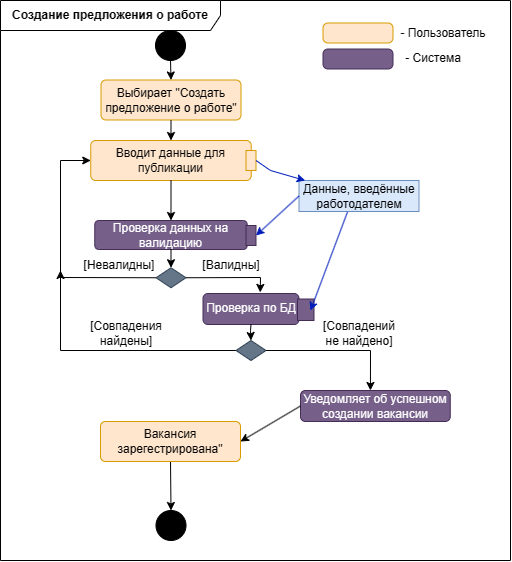

The diagram above was exported from draw.io. Its source (the exported page's mxGraphModel, read from the mxfile embedded in the PNG):
<mxGraphModel dx="839" dy="486" grid="1" gridSize="10" guides="1" tooltips="1" connect="1" arrows="0" fold="1" page="1" pageScale="1" pageWidth="1169" pageHeight="827" math="0" shadow="0">
  <root>
    <mxCell id="0" />
    <mxCell id="1" parent="0" />
    <mxCell id="d_0-ybomqegLIX4zGUmX-1" value="&lt;b&gt;Создание предложения о работе&lt;br&gt;&lt;/b&gt;" style="shape=umlFrame;whiteSpace=wrap;html=1;pointerEvents=0;recursiveResize=0;container=1;collapsible=0;width=220;movable=1;resizable=1;rotatable=1;deletable=1;editable=1;locked=0;connectable=1;height=30;" parent="1" vertex="1">
      <mxGeometry x="80" y="90" width="510" height="560" as="geometry" />
    </mxCell>
    <mxCell id="d_0-ybomqegLIX4zGUmX-12" value="" style="ellipse;fillColor=strokeColor;html=1;" parent="d_0-ybomqegLIX4zGUmX-1" vertex="1">
      <mxGeometry x="155" y="30" width="30" height="30" as="geometry" />
    </mxCell>
    <mxCell id="d_0-ybomqegLIX4zGUmX-70" value="Выбирает &quot;Создать предложение о работе&quot;" style="html=1;align=center;verticalAlign=middle;rounded=1;absoluteArcSize=1;arcSize=10;dashed=0;whiteSpace=wrap;fillColor=#ffe6cc;strokeColor=#d79b00;" parent="d_0-ybomqegLIX4zGUmX-1" vertex="1">
      <mxGeometry x="100.5" y="79.5" width="140" height="40" as="geometry" />
    </mxCell>
    <mxCell id="ib98aIDuYdYDlpaKpi3l-11" value="" style="endArrow=classic;html=1;rounded=0;exitX=0.5;exitY=1;exitDx=0;exitDy=0;" parent="d_0-ybomqegLIX4zGUmX-1" source="d_0-ybomqegLIX4zGUmX-70" edge="1" target="_UEhfjDRlu_lLRccaWcO-5">
      <mxGeometry width="50" height="50" relative="1" as="geometry">
        <mxPoint x="130" y="310" as="sourcePoint" />
        <mxPoint x="168.328125" y="204.0000000000001" as="targetPoint" />
      </mxGeometry>
    </mxCell>
    <mxCell id="ib98aIDuYdYDlpaKpi3l-12" value="" style="endArrow=classic;html=1;rounded=0;exitX=0.5;exitY=1;exitDx=0;exitDy=0;entryX=0.5;entryY=0;entryDx=0;entryDy=0;" parent="d_0-ybomqegLIX4zGUmX-1" source="d_0-ybomqegLIX4zGUmX-12" target="d_0-ybomqegLIX4zGUmX-70" edge="1">
      <mxGeometry width="50" height="50" relative="1" as="geometry">
        <mxPoint x="130" y="310" as="sourcePoint" />
        <mxPoint x="180" y="260" as="targetPoint" />
      </mxGeometry>
    </mxCell>
    <mxCell id="_UEhfjDRlu_lLRccaWcO-5" value="Вводит данные для публикации" style="html=1;align=center;verticalAlign=middle;rounded=1;absoluteArcSize=1;arcSize=10;dashed=0;whiteSpace=wrap;fillColor=#ffe6cc;strokeColor=#d79b00;" parent="d_0-ybomqegLIX4zGUmX-1" vertex="1">
      <mxGeometry x="90.25" y="140" width="160.5" height="40" as="geometry" />
    </mxCell>
    <mxCell id="_UEhfjDRlu_lLRccaWcO-18" value="" style="endArrow=classic;html=1;rounded=0;exitX=0;exitY=0.5;exitDx=0;exitDy=0;" parent="d_0-ybomqegLIX4zGUmX-1" source="lsBaKMJ93WdIIL3R9Rlh-28" edge="1">
      <mxGeometry width="50" height="50" relative="1" as="geometry">
        <mxPoint x="169.5" y="330.0000000000001" as="sourcePoint" />
        <mxPoint x="60" y="270" as="targetPoint" />
        <Array as="points">
          <mxPoint x="60" y="350" />
        </Array>
      </mxGeometry>
    </mxCell>
    <mxCell id="lsBaKMJ93WdIIL3R9Rlh-6" value="Данные, введённые работодателем" style="text;html=1;strokeColor=#6c8ebf;fillColor=#dae8fc;align=center;verticalAlign=middle;whiteSpace=wrap;rounded=0;" parent="d_0-ybomqegLIX4zGUmX-1" vertex="1">
      <mxGeometry x="298.5" y="180" width="120" height="31" as="geometry" />
    </mxCell>
    <mxCell id="lsBaKMJ93WdIIL3R9Rlh-8" value="Проверка данных на валидацию" style="rounded=1;whiteSpace=wrap;html=1;fillColor=#76608a;strokeColor=#432D57;fontColor=#ffffff;" parent="d_0-ybomqegLIX4zGUmX-1" vertex="1">
      <mxGeometry x="94.25" y="220" width="152.5" height="29" as="geometry" />
    </mxCell>
    <mxCell id="lsBaKMJ93WdIIL3R9Rlh-9" value="" style="rounded=0;whiteSpace=wrap;html=1;fillColor=#ffe6cc;strokeColor=#d79b00;rotation=90;" parent="d_0-ybomqegLIX4zGUmX-1" vertex="1">
      <mxGeometry x="240.5" y="155" width="20" height="10" as="geometry" />
    </mxCell>
    <mxCell id="lsBaKMJ93WdIIL3R9Rlh-11" value="" style="rounded=0;whiteSpace=wrap;html=1;fillColor=#76608a;strokeColor=#432D57;rotation=90;fontColor=#ffffff;" parent="d_0-ybomqegLIX4zGUmX-1" vertex="1">
      <mxGeometry x="240.5" y="230" width="20" height="10" as="geometry" />
    </mxCell>
    <mxCell id="lsBaKMJ93WdIIL3R9Rlh-17" value="" style="rhombus;whiteSpace=wrap;html=1;fillColor=#647687;fontColor=#ffffff;strokeColor=#314354;" parent="d_0-ybomqegLIX4zGUmX-1" vertex="1">
      <mxGeometry x="155.5" y="267.25" width="30" height="20" as="geometry" />
    </mxCell>
    <mxCell id="lsBaKMJ93WdIIL3R9Rlh-18" value="" style="endArrow=classic;html=1;rounded=0;exitX=1;exitY=0.5;exitDx=0;exitDy=0;entryX=0.596;entryY=-0.035;entryDx=0;entryDy=0;entryPerimeter=0;" parent="d_0-ybomqegLIX4zGUmX-1" source="lsBaKMJ93WdIIL3R9Rlh-17" edge="1" target="lsBaKMJ93WdIIL3R9Rlh-34">
      <mxGeometry width="50" height="50" relative="1" as="geometry">
        <mxPoint x="539.5" y="221" as="sourcePoint" />
        <mxPoint x="251" y="310" as="targetPoint" />
        <Array as="points">
          <mxPoint x="260" y="277" />
        </Array>
      </mxGeometry>
    </mxCell>
    <mxCell id="lsBaKMJ93WdIIL3R9Rlh-19" value="[Валидны]" style="text;html=1;strokeColor=none;fillColor=none;align=center;verticalAlign=middle;whiteSpace=wrap;rounded=0;" parent="d_0-ybomqegLIX4zGUmX-1" vertex="1">
      <mxGeometry x="202.5" y="257" width="55.5" height="15" as="geometry" />
    </mxCell>
    <mxCell id="lsBaKMJ93WdIIL3R9Rlh-20" value="[Невалидны]" style="text;html=1;strokeColor=none;fillColor=none;align=center;verticalAlign=middle;whiteSpace=wrap;rounded=0;" parent="d_0-ybomqegLIX4zGUmX-1" vertex="1">
      <mxGeometry x="82.5" y="249" width="72" height="31" as="geometry" />
    </mxCell>
    <mxCell id="lsBaKMJ93WdIIL3R9Rlh-23" value="" style="endArrow=classic;html=1;rounded=0;entryX=0;entryY=0.5;entryDx=0;entryDy=0;exitX=0;exitY=0.5;exitDx=0;exitDy=0;" parent="d_0-ybomqegLIX4zGUmX-1" source="lsBaKMJ93WdIIL3R9Rlh-17" target="_UEhfjDRlu_lLRccaWcO-5" edge="1">
      <mxGeometry width="50" height="50" relative="1" as="geometry">
        <mxPoint x="530" y="205" as="sourcePoint" />
        <mxPoint x="129.5" y="200" as="targetPoint" />
        <Array as="points">
          <mxPoint x="60" y="277" />
          <mxPoint x="60" y="160" />
        </Array>
      </mxGeometry>
    </mxCell>
    <mxCell id="lsBaKMJ93WdIIL3R9Rlh-24" value="" style="endArrow=classic;html=1;rounded=0;exitX=0.5;exitY=1;exitDx=0;exitDy=0;entryX=0.5;entryY=0;entryDx=0;entryDy=0;" parent="d_0-ybomqegLIX4zGUmX-1" source="lsBaKMJ93WdIIL3R9Rlh-8" target="lsBaKMJ93WdIIL3R9Rlh-17" edge="1">
      <mxGeometry width="50" height="50" relative="1" as="geometry">
        <mxPoint x="500" y="139" as="sourcePoint" />
        <mxPoint x="500" y="170" as="targetPoint" />
        <Array as="points" />
      </mxGeometry>
    </mxCell>
    <mxCell id="lsBaKMJ93WdIIL3R9Rlh-28" value="" style="rhombus;whiteSpace=wrap;html=1;fillColor=#647687;fontColor=#ffffff;strokeColor=#314354;" parent="d_0-ybomqegLIX4zGUmX-1" vertex="1">
      <mxGeometry x="235.5" y="340" width="30" height="20" as="geometry" />
    </mxCell>
    <mxCell id="lsBaKMJ93WdIIL3R9Rlh-34" value="Проверка по БД" style="html=1;align=center;verticalAlign=middle;rounded=1;absoluteArcSize=1;arcSize=10;dashed=0;whiteSpace=wrap;fillColor=#76608a;strokeColor=#432D57;fontColor=#ffffff;" parent="d_0-ybomqegLIX4zGUmX-1" vertex="1">
      <mxGeometry x="202.5" y="293" width="96" height="31" as="geometry" />
    </mxCell>
    <mxCell id="lsBaKMJ93WdIIL3R9Rlh-40" value="Уведомляет об успешном создании вакансии" style="html=1;align=center;verticalAlign=middle;rounded=1;absoluteArcSize=1;arcSize=10;dashed=0;whiteSpace=wrap;fillColor=#76608a;strokeColor=#432D57;fontColor=#ffffff;" parent="d_0-ybomqegLIX4zGUmX-1" vertex="1">
      <mxGeometry x="300" y="390" width="149.75" height="31" as="geometry" />
    </mxCell>
    <mxCell id="lsBaKMJ93WdIIL3R9Rlh-46" value="" style="ellipse;fillColor=strokeColor;html=1;" parent="d_0-ybomqegLIX4zGUmX-1" vertex="1">
      <mxGeometry x="155.5" y="510" width="30" height="30" as="geometry" />
    </mxCell>
    <mxCell id="lsBaKMJ93WdIIL3R9Rlh-47" value="" style="endArrow=classic;html=1;rounded=0;exitX=0.5;exitY=1;exitDx=0;exitDy=0;" parent="d_0-ybomqegLIX4zGUmX-1" source="sZRstcZ8Wkk262k8Bi1B-13" target="lsBaKMJ93WdIIL3R9Rlh-46" edge="1">
      <mxGeometry width="50" height="50" relative="1" as="geometry">
        <mxPoint x="170" y="451" as="sourcePoint" />
        <mxPoint x="180" y="149" as="targetPoint" />
      </mxGeometry>
    </mxCell>
    <mxCell id="_OhQMMK9d_tu4FYFzOoP-2" value="" style="endArrow=classic;html=1;rounded=0;exitX=0;exitY=0.5;exitDx=0;exitDy=0;entryX=1;entryY=0.5;entryDx=0;entryDy=0;" parent="d_0-ybomqegLIX4zGUmX-1" source="lsBaKMJ93WdIIL3R9Rlh-40" target="sZRstcZ8Wkk262k8Bi1B-13" edge="1">
      <mxGeometry width="50" height="50" relative="1" as="geometry">
        <mxPoint x="180" y="130" as="sourcePoint" />
        <mxPoint x="230" y="435.9999999999999" as="targetPoint" />
      </mxGeometry>
    </mxCell>
    <mxCell id="sZRstcZ8Wkk262k8Bi1B-1" value="" style="endArrow=classic;html=1;rounded=0;exitX=0.5;exitY=1;exitDx=0;exitDy=0;entryX=0.5;entryY=0;entryDx=0;entryDy=0;" edge="1" parent="d_0-ybomqegLIX4zGUmX-1" source="_UEhfjDRlu_lLRccaWcO-5" target="lsBaKMJ93WdIIL3R9Rlh-8">
      <mxGeometry width="50" height="50" relative="1" as="geometry">
        <mxPoint x="500" y="200" as="sourcePoint" />
        <mxPoint x="510" y="220" as="targetPoint" />
        <Array as="points" />
      </mxGeometry>
    </mxCell>
    <mxCell id="sZRstcZ8Wkk262k8Bi1B-4" value="" style="endArrow=classic;html=1;rounded=0;exitX=0.5;exitY=1;exitDx=0;exitDy=0;entryX=0.5;entryY=0;entryDx=0;entryDy=0;" edge="1" parent="d_0-ybomqegLIX4zGUmX-1" source="lsBaKMJ93WdIIL3R9Rlh-34" target="lsBaKMJ93WdIIL3R9Rlh-28">
      <mxGeometry width="50" height="50" relative="1" as="geometry">
        <mxPoint x="196" y="287" as="sourcePoint" />
        <mxPoint x="270" y="302" as="targetPoint" />
        <Array as="points">
          <mxPoint x="250" y="330" />
        </Array>
      </mxGeometry>
    </mxCell>
    <mxCell id="sZRstcZ8Wkk262k8Bi1B-5" value="" style="rounded=0;whiteSpace=wrap;html=1;fillColor=#76608a;strokeColor=#432D57;rotation=90;fontColor=#ffffff;" vertex="1" parent="d_0-ybomqegLIX4zGUmX-1">
      <mxGeometry x="294.5" y="301" width="21.5" height="16.5" as="geometry" />
    </mxCell>
    <mxCell id="sZRstcZ8Wkk262k8Bi1B-7" value="" style="endArrow=classic;html=1;rounded=0;fillColor=#0050ef;strokeColor=#001DBC;exitX=0.5;exitY=0;exitDx=0;exitDy=0;" edge="1" parent="d_0-ybomqegLIX4zGUmX-1" source="lsBaKMJ93WdIIL3R9Rlh-9" target="lsBaKMJ93WdIIL3R9Rlh-6">
      <mxGeometry width="50" height="50" relative="1" as="geometry">
        <mxPoint x="276" y="180" as="sourcePoint" />
        <mxPoint x="276" y="255" as="targetPoint" />
        <Array as="points">
          <mxPoint x="270" y="170" />
        </Array>
      </mxGeometry>
    </mxCell>
    <mxCell id="sZRstcZ8Wkk262k8Bi1B-8" value="" style="endArrow=classic;html=1;rounded=0;fillColor=#0050ef;strokeColor=#001DBC;exitX=0;exitY=0.5;exitDx=0;exitDy=0;entryX=0.5;entryY=0;entryDx=0;entryDy=0;" edge="1" parent="d_0-ybomqegLIX4zGUmX-1" source="lsBaKMJ93WdIIL3R9Rlh-6" target="lsBaKMJ93WdIIL3R9Rlh-11">
      <mxGeometry width="50" height="50" relative="1" as="geometry">
        <mxPoint x="266" y="170" as="sourcePoint" />
        <mxPoint x="315" y="199" as="targetPoint" />
        <Array as="points" />
      </mxGeometry>
    </mxCell>
    <mxCell id="sZRstcZ8Wkk262k8Bi1B-9" value="" style="endArrow=classic;html=1;rounded=0;fillColor=#0050ef;strokeColor=#001DBC;exitX=0.404;exitY=1.017;exitDx=0;exitDy=0;exitPerimeter=0;entryX=0.535;entryY=0.212;entryDx=0;entryDy=0;entryPerimeter=0;" edge="1" parent="d_0-ybomqegLIX4zGUmX-1" source="lsBaKMJ93WdIIL3R9Rlh-6" target="sZRstcZ8Wkk262k8Bi1B-5">
      <mxGeometry width="50" height="50" relative="1" as="geometry">
        <mxPoint x="276" y="180" as="sourcePoint" />
        <mxPoint x="325" y="209" as="targetPoint" />
        <Array as="points" />
      </mxGeometry>
    </mxCell>
    <mxCell id="sZRstcZ8Wkk262k8Bi1B-10" value="[Совпадения найдены]" style="text;html=1;strokeColor=none;fillColor=none;align=center;verticalAlign=middle;whiteSpace=wrap;rounded=0;" vertex="1" parent="d_0-ybomqegLIX4zGUmX-1">
      <mxGeometry x="90.25" y="317.5" width="72" height="31" as="geometry" />
    </mxCell>
    <mxCell id="sZRstcZ8Wkk262k8Bi1B-11" value="" style="endArrow=classic;html=1;rounded=0;exitX=1;exitY=0.5;exitDx=0;exitDy=0;entryX=0.467;entryY=-0.001;entryDx=0;entryDy=0;entryPerimeter=0;" edge="1" parent="d_0-ybomqegLIX4zGUmX-1" source="lsBaKMJ93WdIIL3R9Rlh-28" target="lsBaKMJ93WdIIL3R9Rlh-40">
      <mxGeometry width="50" height="50" relative="1" as="geometry">
        <mxPoint x="246" y="360" as="sourcePoint" />
        <mxPoint x="70" y="280" as="targetPoint" />
        <Array as="points">
          <mxPoint x="370" y="350" />
        </Array>
      </mxGeometry>
    </mxCell>
    <mxCell id="sZRstcZ8Wkk262k8Bi1B-12" value="[Совпадений не найдено]" style="text;html=1;strokeColor=none;fillColor=none;align=center;verticalAlign=middle;whiteSpace=wrap;rounded=0;" vertex="1" parent="d_0-ybomqegLIX4zGUmX-1">
      <mxGeometry x="322.5" y="317.5" width="72" height="31" as="geometry" />
    </mxCell>
    <mxCell id="sZRstcZ8Wkk262k8Bi1B-13" value="Вакансия зарегестрирована&quot;" style="html=1;align=center;verticalAlign=middle;rounded=1;absoluteArcSize=1;arcSize=10;dashed=0;whiteSpace=wrap;fillColor=#ffe6cc;strokeColor=#d79b00;" vertex="1" parent="d_0-ybomqegLIX4zGUmX-1">
      <mxGeometry x="100" y="421" width="140" height="40" as="geometry" />
    </mxCell>
    <mxCell id="sZRstcZ8Wkk262k8Bi1B-14" value="" style="html=1;align=center;verticalAlign=middle;rounded=1;absoluteArcSize=1;arcSize=10;dashed=0;whiteSpace=wrap;fillColor=#ffe6cc;strokeColor=#d79b00;" vertex="1" parent="d_0-ybomqegLIX4zGUmX-1">
      <mxGeometry x="322.5" y="22.5" width="70" height="20" as="geometry" />
    </mxCell>
    <mxCell id="sZRstcZ8Wkk262k8Bi1B-15" value="- Пользователь" style="text;html=1;strokeColor=none;fillColor=none;align=center;verticalAlign=middle;whiteSpace=wrap;rounded=0;" vertex="1" parent="d_0-ybomqegLIX4zGUmX-1">
      <mxGeometry x="397.5" y="17.5" width="90" height="30" as="geometry" />
    </mxCell>
    <mxCell id="sZRstcZ8Wkk262k8Bi1B-16" value="" style="html=1;align=center;verticalAlign=middle;rounded=1;absoluteArcSize=1;arcSize=10;dashed=0;whiteSpace=wrap;fillColor=#76608a;strokeColor=#432D57;fontColor=#ffffff;" vertex="1" parent="d_0-ybomqegLIX4zGUmX-1">
      <mxGeometry x="322.5" y="48.5" width="70" height="20" as="geometry" />
    </mxCell>
    <mxCell id="sZRstcZ8Wkk262k8Bi1B-17" value="- Система" style="text;html=1;strokeColor=none;fillColor=none;align=center;verticalAlign=middle;whiteSpace=wrap;rounded=0;" vertex="1" parent="d_0-ybomqegLIX4zGUmX-1">
      <mxGeometry x="387.5" y="42.5" width="90" height="30" as="geometry" />
    </mxCell>
  </root>
</mxGraphModel>